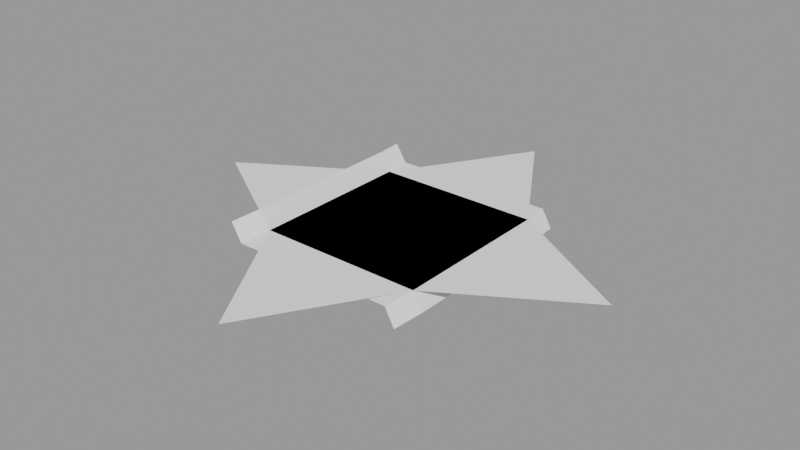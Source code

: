 # Source: test.blend  (saved by Blender 2.92.15; exported with 4.5.12 LTS)
import bpy
from mathutils import Matrix  # noqa: F401  (used for matrix-valued properties, if any)

bpy.ops.wm.read_factory_settings(use_empty=True)
scene = bpy.context.scene
scene.name = 'TestSurfaceOperators'

# ---- meshes
me_plane = bpy.data.meshes.new('Plane')
me_plane.from_pydata([(-1.0, -1.0, 0.0), (1.0, -1.0, 0.0), (-1.0, 1.0, 0.0), (1.0, 1.0, 0.0), (-1.0, 0.6, 0.0), (-1.0, 0.2, 0.0), (-1.0, -0.2, 0.0), (-1.0, -0.6, 0.0), (-0.6, -1.0, 0.0), (-0.2, -1.0, 0.0), (0.2, -1.0, 0.0), (0.6, -1.0, 0.0), (1.0, -0.6, 0.0), (1.0, -0.2, 0.0), (1.0, 0.2, 0.0), (1.0, 0.6, 0.0), (0.6, 1.0, 0.0), (0.2, 1.0, 0.0), (-0.2, 1.0, 0.0), (-0.6, 1.0, 0.0), (-0.6, -0.6, 0.0), (-0.6, -0.2, 0.0), (-0.6, 0.2, 0.0), (-0.6, 0.6, 0.0), (-0.2, -0.6, 0.0), (-0.2, -0.2, 0.0), (-0.2, 0.2, 0.0), (-0.2, 0.6, 0.0), (0.2, -0.6, 0.0), (0.2, -0.2, 0.0), (0.2, 0.2, 0.0), (0.2, 0.6, 0.0), (0.6, -0.6, 0.0), (0.6, -0.2, 0.0), (0.6, 0.2, 0.0), (0.6, 0.6, 0.0), (-1.044, -1.375, -0.02169), (0.9558, -1.375, -0.02169), (-0.6442, -1.375, -0.02169), (-0.2442, -1.375, -0.02169), (0.1558, -1.375, -0.02169), (0.5558, -1.375, -0.02169), (-1.021, 1.325, 0.002689), (0.9789, 1.325, 0.002689), (0.5789, 1.325, 0.002689), (0.1789, 1.325, 0.002689), (-0.2211, 1.325, 0.002689), (-0.6211, 1.325, 0.002689), (-1.143, -0.986, 0.2074), (-1.143, 1.014, 0.2074), (-1.143, 0.614, 0.2074), (-1.143, 0.214, 0.2074), (-1.143, -0.186, 0.2074), (-1.143, -0.586, 0.2074), (-1.188, -1.361, 0.1857), (-1.165, 1.339, 0.2101), (1.134, -1.024, -0.1925), (1.134, 0.976, -0.1925), (1.134, -0.624, -0.1925), (1.134, -0.224, -0.1925), (1.134, 0.176, -0.1925), (1.134, 0.576, -0.1925), (1.09, -1.399, -0.2142), (1.113, 1.301, -0.1898)], [], [(35, 15, 3, 16), (4, 23, 19, 2), (23, 27, 18, 19), (27, 31, 17, 18), (31, 35, 16, 17), (0, 8, 20, 7), (7, 20, 21, 6), (6, 21, 22, 5), (5, 22, 23, 4), (8, 9, 24, 20), (20, 24, 25, 21), (21, 25, 26, 22), (22, 26, 27, 23), (9, 10, 28, 24), (24, 28, 29, 25), (25, 29, 30, 26), (26, 30, 31, 27), (10, 11, 32, 28), (28, 32, 33, 29), (29, 33, 34, 30), (30, 34, 35, 31), (11, 1, 12, 32), (32, 12, 13, 33), (33, 13, 14, 34), (34, 14, 15, 35), (11, 10, 40, 41), (9, 8, 38, 39), (1, 11, 41, 37), (10, 9, 39, 40), (8, 0, 36, 38), (18, 17, 45, 46), (16, 3, 43, 44), (2, 19, 47, 42), (19, 18, 46, 47), (17, 16, 44, 45), (0, 7, 53, 48), (7, 6, 52, 53), (5, 4, 50, 51), (2, 42, 55, 49), (6, 5, 51, 52), (36, 0, 48, 54), (4, 2, 49, 50), (43, 3, 57, 63), (3, 15, 61, 57), (13, 12, 58, 59), (1, 37, 62, 56), (14, 13, 59, 60), (12, 1, 56, 58), (15, 14, 60, 61)])
_uv = me_plane.uv_layers.new(name='UVMap')
_uv.uv.foreach_set('vector', [0.8, 0.8, 1.0, 0.8, 1.0, 1.0, 0.8, 1.0, 0.0, 0.8, 0.2, 0.8, 0.2, 1.0, 0.0, 1.0, 0.2, 0.8, 0.4, 0.8, 0.4, 1.0, 0.2, 1.0, 0.4, 0.8, 0.6, 0.8, 0.6, 1.0, 0.4, 1.0, 0.6, 0.8, 0.8, 0.8, 0.8, 1.0, 0.6, 1.0, 0.0, 0.0, 0.2, 0.0, 0.2, 0.2, 0.0, 0.2, 0.0, 0.2, 0.2, 0.2, 0.2, 0.4, 0.0, 0.4, 0.0, 0.4, 0.2, 0.4, 0.2, 0.6, 0.0, 0.6, 0.0, 0.6, 0.2, 0.6, 0.2, 0.8, 0.0, 0.8, 0.2, 0.0, 0.4, 0.0, 0.4, 0.2, 0.2, 0.2, 0.2, 0.2, 0.4, 0.2, 0.4, 0.4, 0.2, 0.4, 0.2, 0.4, 0.4, 0.4, 0.4, 0.6, 0.2, 0.6, 0.2, 0.6, 0.4, 0.6, 0.4, 0.8, 0.2, 0.8, 0.4, 0.0, 0.6, 0.0, 0.6, 0.2, 0.4, 0.2, 0.4, 0.2, 0.6, 0.2, 0.6, 0.4, 0.4, 0.4, 0.4, 0.4, 0.6, 0.4, 0.6, 0.6, 0.4, 0.6, 0.4, 0.6, 0.6, 0.6, 0.6, 0.8, 0.4, 0.8, 0.6, 0.0, 0.8, 0.0, 0.8, 0.2, 0.6, 0.2, 0.6, 0.2, 0.8, 0.2, 0.8, 0.4, 0.6, 0.4, 0.6, 0.4, 0.8, 0.4, 0.8, 0.6, 0.6, 0.6, 0.6, 0.6, 0.8, 0.6, 0.8, 0.8, 0.6, 0.8, 0.8, 0.0, 1.0, 0.0, 1.0, 0.2, 0.8, 0.2, 0.8, 0.2, 1.0, 0.2, 1.0, 0.4, 0.8, 0.4, 0.8, 0.4, 1.0, 0.4, 1.0, 0.6, 0.8, 0.6, 0.8, 0.6, 1.0, 0.6, 1.0, 0.8, 0.8, 0.8, 0.8, 0.0, 0.6, 0.0, 0.6, 0.0, 0.8, 0.0, 0.4, 0.0, 0.2, 0.0, 0.2, 0.0, 0.4, 0.0, 1.0, 0.0, 0.8, 0.0, 0.8, 0.0, 1.0, 0.0, 0.6, 0.0, 0.4, 0.0, 0.4, 0.0, 0.6, 0.0, 0.2, 0.0, 0.0, 0.0, 0.0, 0.0, 0.2, 0.0, 0.4, 1.0, 0.6, 1.0, 0.6, 1.0, 0.4, 1.0, 0.8, 1.0, 1.0, 1.0, 1.0, 1.0, 0.8, 1.0, 0.0, 1.0, 0.2, 1.0, 0.2, 1.0, 0.0, 1.0, 0.2, 1.0, 0.4, 1.0, 0.4, 1.0, 0.2, 1.0, 0.6, 1.0, 0.8, 1.0, 0.8, 1.0, 0.6, 1.0, 0.0, 0.0, 0.0, 0.2, 0.0, 0.2, 0.0, 0.0, 0.0, 0.2, 0.0, 0.4, 0.0, 0.4, 0.0, 0.2, 0.0, 0.6, 0.0, 0.8, 0.0, 0.8, 0.0, 0.6, 0.0, 1.0, 0.0, 1.0, 0.0, 1.0, 0.0, 1.0, 0.0, 0.4, 0.0, 0.6, 0.0, 0.6, 0.0, 0.4, 0.0, 0.0, 0.0, 0.0, 0.0, 0.0, 0.0, 0.0, 0.0, 0.8, 0.0, 1.0, 0.0, 1.0, 0.0, 0.8, 1.0, 1.0, 1.0, 1.0, 1.0, 1.0, 1.0, 1.0, 1.0, 1.0, 1.0, 0.8, 1.0, 0.8, 1.0, 1.0, 1.0, 0.4, 1.0, 0.2, 1.0, 0.2, 1.0, 0.4, 1.0, 0.0, 1.0, 0.0, 1.0, 0.0, 1.0, 0.0, 1.0, 0.6, 1.0, 0.4, 1.0, 0.4, 1.0, 0.6, 1.0, 0.2, 1.0, 0.0, 1.0, 0.0, 1.0, 0.2, 1.0, 0.8, 1.0, 0.6, 1.0, 0.6, 1.0, 0.8])
me_plane.use_remesh_fix_poles = True
me_plane.use_remesh_preserve_attributes = False
me_plane.use_mirror_vertex_groups = False
me_plane.update()
me_plane_001 = bpy.data.meshes.new('Plane.001')
me_plane_001.from_pydata([(-1.0, -1.0, 0.0), (1.0, -1.0, 0.0), (-1.0, 1.0, 0.0), (1.0, 1.0, 0.0)], [], [(0, 1, 3, 2)])
_uv = me_plane_001.uv_layers.new(name='UVMap')
_uv.uv.foreach_set('vector', [0.0, 0.0, 1.0, 0.0, 1.0, 1.0, 0.0, 1.0])
me_plane_001.use_remesh_fix_poles = True
me_plane_001.use_remesh_preserve_attributes = False
me_plane_001.use_mirror_vertex_groups = False
me_plane_001.update()
me_plane_002 = bpy.data.meshes.new('Plane.002')
me_plane_002.from_pydata([(-1.0, -1.0, 0.0), (1.0, -1.0, 0.0), (-1.0, 1.0, 0.0), (1.0, 1.0, 0.0), (-2.634, 0.0, 0.0), (0.0, -2.634, 0.0), (2.634, 0.0, 0.0), (0.0, 2.634, 0.0), (0.5, -1.0, 0.0), (0.0, -1.0, 0.0), (-0.5, -1.0, 0.0), (1.0, 0.5, 0.0), (1.0, 0.0, 0.0), (1.0, -0.5, 0.0), (-0.5, 1.0, 0.0), (0.0, 1.0, 0.0), (0.5, 1.0, 0.0), (-1.0, -0.5, 0.0), (-1.0, 0.0, 0.0), (-1.0, 0.5, 0.0), (0.5, -0.5, 0.0), (0.5, 0.0, 0.0), (0.5, 0.5, 0.0), (0.0, -0.5, 0.0), (0.0, 0.0, 0.0), (0.0, 0.5, 0.0), (-0.5, -0.5, 0.0), (-0.5, 0.0, 0.0), (-0.5, 0.5, 0.0), (-0.4559, -1.889, 0.0), (0.5503, -1.735, 0.0), (-1.9, 0.449, 0.0), (-1.64, -0.6082, 0.0), (0.4732, 1.861, 0.0), (-0.5013, 1.815, 0.0), (2.038, -0.3648, 0.0), (1.958, 0.4138, 0.0)], [], [(5, 29, 30), (6, 35, 36), (7, 33, 34), (4, 31, 32), (28, 19, 2, 14), (11, 22, 16, 3), (22, 25, 15, 16), (25, 28, 14, 15), (1, 8, 20, 13), (13, 20, 21, 12), (12, 21, 22, 11), (8, 9, 23, 20), (20, 23, 24, 21), (21, 24, 25, 22), (9, 10, 26, 23), (23, 26, 27, 24), (24, 27, 28, 25), (10, 0, 17, 26), (26, 17, 18, 27), (27, 18, 19, 28), (30, 29, 0, 10, 9, 8, 1), (32, 31, 2, 19, 18, 17, 0), (34, 33, 3, 16, 15, 14, 2), (36, 35, 1, 13, 12, 11, 3)])
_uv = me_plane_002.uv_layers.new(name='UVMap')
_uv.uv.foreach_set('vector', [0.0, 0.0, 0.0, 0.0, 0.0, 0.0, 0.0, 0.0, 0.0, 0.0, 0.0, 0.0, 0.0, 0.0, 0.0, 0.0, 0.0, 0.0, 0.0, 0.0, 0.0, 0.0, 0.0, 0.0, 0.0, 0.0, 0.0, 0.0, 0.0, 0.0, 0.0, 0.0, 0.0, 0.0, 0.0, 0.0, 0.0, 0.0, 0.0, 0.0, 0.0, 0.0, 0.0, 0.0, 0.0, 0.0, 0.0, 0.0, 0.0, 0.0, 0.0, 0.0, 0.0, 0.0, 0.0, 0.0, 0.0, 0.0, 0.0, 0.0, 0.0, 0.0, 0.0, 0.0, 0.0, 0.0, 0.0, 0.0, 0.0, 0.0, 0.0, 0.0, 0.0, 0.0, 0.0, 0.0, 0.0, 0.0, 0.0, 0.0, 0.0, 0.0, 0.0, 0.0, 0.0, 0.0, 0.0, 0.0, 0.0, 0.0, 0.0, 0.0, 0.0, 0.0, 0.0, 0.0, 0.0, 0.0, 0.0, 0.0, 0.0, 0.0, 0.0, 0.0, 0.0, 0.0, 0.0, 0.0, 0.0, 0.0, 0.0, 0.0, 0.0, 0.0, 0.0, 0.0, 0.0, 0.0, 0.0, 0.0, 0.0, 0.0, 0.0, 0.0, 0.0, 0.0, 0.0, 0.0, 0.0, 0.0, 0.0, 0.0, 0.0, 0.0, 0.0, 0.0, 0.0, 0.0, 0.0, 0.0, 0.0, 0.0, 0.0, 0.0, 0.0, 0.0, 0.0, 0.0, 0.0, 0.0, 0.0, 0.0, 0.0, 0.0, 0.0, 0.0, 0.0, 0.0, 0.0, 0.0, 0.0, 0.0, 0.0, 0.0, 0.0, 0.0, 0.0, 0.0, 0.0, 0.0, 0.0, 0.0, 0.0, 0.0, 0.0, 0.0, 0.0, 0.0, 0.0, 0.0, 0.0, 0.0, 0.0, 0.0, 0.0, 0.0, 0.0, 0.0, 0.0, 0.0, 0.0, 0.0, 0.0, 0.0, 0.0, 0.0, 0.0, 0.0, 0.0, 0.0, 0.0, 0.0, 0.0, 0.0, 0.0, 0.0, 0.0, 0.0])
me_plane_002.use_remesh_fix_poles = True
me_plane_002.use_remesh_preserve_attributes = False
me_plane_002.use_mirror_vertex_groups = False
me_plane_002.update()

# ---- objects
ob_testsurfaceoperators = bpy.data.objects.new('TestSurfaceOperators', me_plane)
ob_testsurfaceop_autocomplete4points = bpy.data.objects.new('TestSurfaceOp_autocomplete4points', me_plane_001)
ob_testsurfaceop_autocompletestar = bpy.data.objects.new('TestSurfaceOp_autocompleteStar', me_plane_002)

# ---- transforms, parenting, visibility, modifiers, constraints
ob_testsurfaceoperators.location = (0.0, 0.0, 0.0)
ob_testsurfaceoperators.lineart.crease_threshold = 0.0
_vg = ob_testsurfaceoperators.vertex_groups.new(name='left_Untitled')
_vg = ob_testsurfaceoperators.vertex_groups.new(name='down_Untitled')
_vg = ob_testsurfaceoperators.vertex_groups.new(name='right_Untitled')
_vg = ob_testsurfaceoperators.vertex_groups.new(name='up_Untitled')
ob_testsurfaceop_autocomplete4points.location = (0.0, 0.0, 0.0)
ob_testsurfaceop_autocomplete4points.lineart.crease_threshold = 0.0
_vg = ob_testsurfaceop_autocomplete4points.vertex_groups.new(name='right_Untitled')
_vg = ob_testsurfaceop_autocomplete4points.vertex_groups.new(name='up_Untitled')
_vg = ob_testsurfaceop_autocomplete4points.vertex_groups.new(name='left_Untitled')
_vg = ob_testsurfaceop_autocomplete4points.vertex_groups.new(name='down_Untitled')
ob_testsurfaceop_autocompletestar.location = (0.0, 0.0, 0.0)
ob_testsurfaceop_autocompletestar.lineart.crease_threshold = 0.0
_vg = ob_testsurfaceop_autocompletestar.vertex_groups.new(name='left_Untitled')
_vg = ob_testsurfaceop_autocompletestar.vertex_groups.new(name='down_Untitled')
_vg = ob_testsurfaceop_autocompletestar.vertex_groups.new(name='right_Untitled')
_vg = ob_testsurfaceop_autocompletestar.vertex_groups.new(name='up_Untitled')

# ---- collection membership
scene.collection.objects.link(ob_testsurfaceoperators)
scene.collection.objects.link(ob_testsurfaceop_autocomplete4points)
scene.collection.objects.link(ob_testsurfaceop_autocompletestar)

# ---- scene / render settings (as saved in the file)
scene.frame_start = 1; scene.frame_end = 250; scene.frame_set(1)
scene.render.engine = 'BLENDER_EEVEE_NEXT'
scene.render.image_settings.exr_codec = 'NONE'
scene.render.simplify_subdivision_render = 0
scene.render.simplify_child_particles_render = 0.0
scene.cycles.use_denoising = False
scene.cycles.samples = 128
scene.cycles.sampling_pattern = 'TABULATED_SOBOL'
scene.cycles.use_adaptive_sampling = False
scene.cycles.use_light_tree = False
scene.view_settings.view_transform = 'Filmic'
bpy.context.view_layer.update()

# ---- added for rendering (the .blend has no active camera and no usable light): camera, sun + grey world if the file has none
cam_auto = bpy.data.cameras.new('AutoCamera')
cam_auto.lens = 50.0
cam_auto.sensor_width = 36.0
cam_auto.clip_end = 1000.0
ob_auto_camera = bpy.data.objects.new('AutoCamera', cam_auto)
scene.collection.objects.link(ob_auto_camera)
ob_auto_camera.location = (6.90358, -8.2843, 5.52082)
ob_auto_camera.rotation_euler = (1.09748, -7.21219e-08, 0.694738)
scene.camera = ob_auto_camera
light_auto_sun = bpy.data.lights.new('AutoSun', 'SUN')
light_auto_sun.energy = 3.0
light_auto_sun.angle = 0.0523599
ob_auto_sun = bpy.data.objects.new('AutoSun', light_auto_sun)
scene.collection.objects.link(ob_auto_sun)
ob_auto_sun.rotation_euler = (0.872665, 0.174533, 0.523599)
if scene.world is None:
    world_auto = bpy.data.worlds.new('AutoWorld')
    world_auto.color = (0.3, 0.3, 0.3)
    scene.world = world_auto
bpy.context.view_layer.update()
